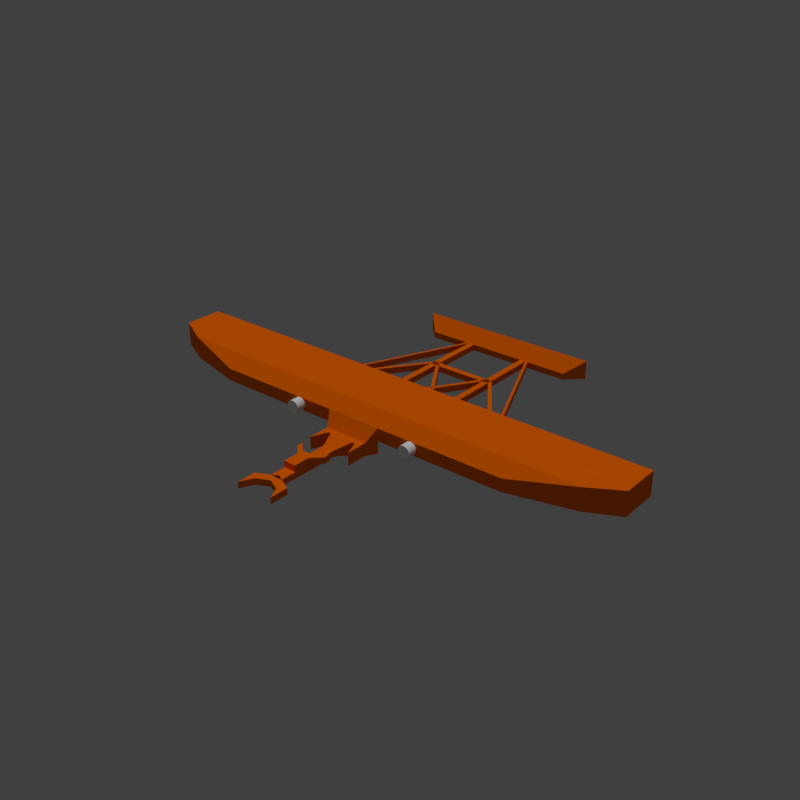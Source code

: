 # Source: WrightMilitaryFlyerOrange.blend  (saved by Blender 2.79.0; exported with 4.5.12 LTS)
import bpy
from mathutils import Matrix  # noqa: F401  (used for matrix-valued properties, if any)

bpy.ops.wm.read_factory_settings(use_empty=True)
scene = bpy.context.scene
scene.name = 'Scene'

# ---- collections
col_collection_1 = bpy.data.collections.new('Collection 1'); scene.collection.children.link(col_collection_1)

# ---- materials (node trees are filled in below, after node groups)
mat_wrightmilitaryflyerorange = bpy.data.materials.new('WrightMilitaryFlyerOrange')
mat_wrightmilitaryflyerorange.alpha_threshold = 0.0
mat_wrightmilitaryflyerorange.use_transparent_shadow = False
mat_wrightmilitaryflyerorange.diffuse_color = (1.0, 0.1605, 0.0, 1.0)
mat_wrightmilitaryflyerorange.roughness = 0.5
mat_wrightmilitaryflyerorange.specular_intensity = 0.0
mat_wrightmilitaryflyerlight = bpy.data.materials.new('WrightMilitaryFlyerLight')
mat_wrightmilitaryflyerlight.alpha_threshold = 0.0
mat_wrightmilitaryflyerlight.use_transparent_shadow = False
mat_wrightmilitaryflyerlight.diffuse_color = (1.0, 1.0, 1.0, 1.0)
mat_wrightmilitaryflyerlight.roughness = 0.5

# ---- material node trees

# ---- world
world_world = bpy.data.worlds.new('World'); scene.world = world_world
world_world.color = (0.05088, 0.05088, 0.05088)
world_world.use_sun_shadow = False
world_world.sun_shadow_jitter_overblur = 0.0
world_world.cycles.sampling_method = 'MANUAL'

# ---- lights
light_sun = bpy.data.lights.new('Sun', 'SUN')
light_sun.transmission_factor = 0.0
light_sun.angle = 0.1993
light_sun.energy = 1.0
light_sun.shadow_buffer_clip_start = 0.5
light_sun.shadow_soft_size = 0.1
light_sun.shadow_cascade_max_distance = 1000.0

# ---- meshes
me_cube_012 = bpy.data.meshes.new('Cube.012')
me_cube_012.from_pydata([(7.538e-06, 1.25, -1.0), (-3.248e-06, 2.75, -5.96e-08), (7.538e-06, 1.25, -5.96e-08), (-3.248e-06, 2.75, -1.0), (-2.0, 1.75, -1.0), (-2.0, 0.25, -1.0), (-2.0, 0.25, -5.96e-08), (-2.0, 1.75, -5.96e-08), (2.0, 1.75, -5.96e-08), (2.0, 1.75, -1.0), (2.0, 0.25, -1.0), (2.0, 0.25, -5.96e-08), (3.0, 1.25, -5.96e-08), (3.0, 1.25, -1.0), (3.0, -0.25, -1.0), (3.0, -0.25, -5.96e-08), (-3.0, 1.25, -1.0), (-3.0, -0.25, -1.0), (-3.0, -0.25, -5.96e-08), (-3.0, 1.25, -5.96e-08), (-3.0, -1.75, -1.0), (-3.0, -1.75, -5.96e-08), (3.0, -1.75, -5.96e-08), (3.0, -1.75, -1.0)], [], [(2, 1, 7, 6), (2, 0, 10, 11), (6, 7, 19, 18), (3, 0, 5, 4), (1, 3, 4, 7), (0, 2, 6, 5), (9, 8, 12, 13), (0, 3, 9, 10), (1, 2, 11, 8), (3, 1, 8, 9), (13, 12, 15, 14), (10, 9, 13, 14), (8, 11, 15, 12), (17, 18, 19, 16), (4, 5, 17, 16), (7, 4, 16, 19), (18, 17, 20, 21), (11, 10, 23, 22), (17, 5, 20), (6, 18, 21), (15, 11, 22), (14, 15, 22, 23), (10, 14, 23), (5, 6, 21, 20)])
me_cube_012.materials.append(mat_wrightmilitaryflyerorange)
me_cube_012.use_remesh_preserve_volume = False
me_cube_012.use_remesh_preserve_attributes = False
me_cube_012.use_mirror_vertex_groups = False
me_cube_012.update()
me_cube_009 = bpy.data.meshes.new('Cube.009')
me_cube_009.from_pydata([(-1.0, -3.25, -1.0), (-1.0, -3.25, -5.96e-08), (-1.0, -2.25, -1.0), (-1.0, -2.25, -5.96e-08), (1.0, -3.25, -1.0), (1.0, -3.25, -5.96e-08), (1.0, -2.25, -1.0), (1.0, -2.25, -5.96e-08), (-2.5, -0.75, -1.0), (-2.5, -1.75, -1.0), (-2.5, -1.75, -5.96e-08), (-2.5, -0.75, -5.96e-08), (2.5, -0.75, -5.96e-08), (2.5, -0.75, -1.0), (2.5, -1.75, -1.0), (2.5, -1.75, -5.96e-08), (-1.0, -5.75, -1.0), (-1.0, -5.75, -5.96e-08), (1.0, -5.75, -5.96e-08), (1.0, -5.75, -1.0)], [], [(3, 2, 8, 11), (2, 3, 7, 6), (7, 5, 15, 12), (1, 0, 16, 17), (2, 6, 4, 0), (7, 3, 1, 5), (9, 10, 11, 8), (0, 1, 10, 9), (1, 3, 11, 10), (2, 0, 9, 8), (13, 12, 15, 14), (6, 7, 12, 13), (5, 4, 14, 15), (4, 6, 13, 14), (19, 18, 17, 16), (0, 4, 19, 16), (5, 1, 17, 18), (4, 5, 18, 19)])
me_cube_009.materials.append(mat_wrightmilitaryflyerorange)
me_cube_009.use_remesh_preserve_volume = False
me_cube_009.use_remesh_preserve_attributes = False
me_cube_009.use_mirror_vertex_groups = False
me_cube_009.update()
me_cube_007 = bpy.data.meshes.new('Cube.007')
me_cube_007.from_pydata([(-2.0, 0.25, -1.5), (-2.0, 0.25, 0.5), (2.0, 0.25, 0.5), (2.0, 0.25, -1.5), (-1.0, -2.25, -1.0), (-1.0, -2.25, -5.96e-08), (1.0, -2.25, -5.96e-08), (1.0, -2.25, -1.0)], [], [(1, 2, 3, 0), (5, 4, 7, 6), (2, 1, 5, 6), (3, 2, 6, 7), (0, 3, 7, 4), (1, 0, 4, 5)])
me_cube_007.materials.append(mat_wrightmilitaryflyerorange)
me_cube_007.use_remesh_preserve_volume = False
me_cube_007.use_remesh_preserve_attributes = False
me_cube_007.use_mirror_vertex_groups = False
me_cube_007.update()
me_cube_006 = bpy.data.meshes.new('Cube.006')
me_cube_006.from_pydata([(-2.0, 1.25, 0.5), (-2.0, 1.25, -1.5), (-3.0, 1.25, 0.5), (-3.0, 1.25, -1.5), (-3.0, -1.25, 0.5), (-3.0, -1.25, -1.5)], [], [(2, 0, 1, 3), (0, 2, 4), (2, 3, 5, 4), (3, 1, 5), (1, 0, 4, 5)])
me_cube_006.materials.append(mat_wrightmilitaryflyerorange)
me_cube_006.use_remesh_preserve_volume = False
me_cube_006.use_remesh_preserve_attributes = False
me_cube_006.use_mirror_vertex_groups = False
me_cube_006.update()
me_cube_004 = bpy.data.meshes.new('Cube.004')
me_cube_004.from_pydata([(-3.5, 1.25, -1.5), (-3.5, 1.25, 0.5), (-4.5, 2.75, -1.5), (-4.5, 2.75, 2.5), (3.5, 1.25, -1.5), (3.5, 1.25, 0.5), (4.5, 2.75, -1.5), (4.5, 2.75, 2.5), (-3.5, 0.25, -1.5), (-3.5, 0.25, 0.5), (3.5, 0.25, 0.5), (3.5, 0.25, -1.5)], [], [(0, 1, 3, 2), (2, 3, 7, 6), (6, 7, 5, 4), (2, 6, 4, 0), (7, 3, 1, 5), (5, 1, 9, 10), (9, 8, 11, 10), (4, 5, 10, 11), (1, 0, 8, 9), (0, 4, 11, 8)])
me_cube_004.materials.append(mat_wrightmilitaryflyerorange)
me_cube_004.use_remesh_preserve_volume = False
me_cube_004.use_remesh_preserve_attributes = False
me_cube_004.use_mirror_vertex_groups = False
me_cube_004.update()
me_cube_001 = bpy.data.meshes.new('Cube.001')
me_cube_001.from_pydata([(-1.0, -7.25, -1.0), (-1.0, -7.25, -5.96e-08), (-1.0, 2.75, -1.0), (-1.0, 2.75, -5.96e-08), (1.0, -7.25, -1.0), (1.0, -7.25, -5.96e-08), (1.0, 2.75, -1.0), (1.0, 2.75, -5.96e-08)], [], [(0, 1, 3, 2), (2, 3, 7, 6), (6, 7, 5, 4), (4, 5, 1, 0), (2, 6, 4, 0), (7, 3, 1, 5)])
me_cube_001.materials.append(mat_wrightmilitaryflyerorange)
me_cube_001.use_remesh_preserve_volume = False
me_cube_001.use_remesh_preserve_attributes = False
me_cube_001.use_mirror_vertex_groups = False
me_cube_001.update()
me_cylinder_001 = bpy.data.meshes.new('Cylinder.001')
me_cylinder_001.from_pydata([(-1.49e-08, 0.4, -0.15), (2.583e-09, 0.4, 0.15), (0.07804, 0.3923, -0.15), (0.07804, 0.3923, 0.15), (0.1531, 0.3696, -0.15), (0.1531, 0.3696, 0.15), (0.2222, 0.3326, -0.15), (0.2222, 0.3326, 0.15), (0.2828, 0.2828, -0.15), (0.2828, 0.2828, 0.15), (0.3326, 0.2222, -0.15), (0.3326, 0.2222, 0.15), (0.3696, 0.1531, -0.15), (0.3696, 0.1531, 0.15), (0.3923, 0.07804, -0.15), (0.3923, 0.07804, 0.15), (0.4, 1.53e-08, -0.15), (0.4, 3.278e-08, 0.15), (0.3923, -0.07804, -0.15), (0.3923, -0.07804, 0.15), (0.3696, -0.1531, -0.15), (0.3696, -0.1531, 0.15), (0.3326, -0.2222, -0.15), (0.3326, -0.2222, 0.15), (0.2828, -0.2828, -0.15), (0.2828, -0.2828, 0.15), (0.2222, -0.3326, -0.15), (0.2222, -0.3326, 0.15), (0.1531, -0.3696, -0.15), (0.1531, -0.3696, 0.15), (0.07804, -0.3923, -0.15), (0.07804, -0.3923, 0.15), (-1.452e-07, -0.4, -0.15), (-1.278e-07, -0.4, 0.15), (-0.07804, -0.3923, -0.15), (-0.07804, -0.3923, 0.15), (-0.1531, -0.3696, -0.15), (-0.1531, -0.3696, 0.15), (-0.2222, -0.3326, -0.15), (-0.2222, -0.3326, 0.15), (-0.2828, -0.2828, -0.15), (-0.2828, -0.2828, 0.15), (-0.3326, -0.2222, -0.15), (-0.3326, -0.2222, 0.15), (-0.3696, -0.1531, -0.15), (-0.3696, -0.1531, 0.15), (-0.3923, -0.07804, -0.15), (-0.3923, -0.07804, 0.15), (-0.4, 3.713e-07, -0.15), (-0.4, 3.888e-07, 0.15), (-0.3923, 0.07804, -0.15), (-0.3923, 0.07804, 0.15), (-0.3696, 0.1531, -0.15), (-0.3696, 0.1531, 0.15), (-0.3326, 0.2222, -0.15), (-0.3326, 0.2222, 0.15), (-0.2828, 0.2828, -0.15), (-0.2828, 0.2828, 0.15), (-0.2222, 0.3326, -0.15), (-0.2222, 0.3326, 0.15), (-0.1531, 0.3696, -0.15), (-0.1531, 0.3696, 0.15), (-0.07804, 0.3923, -0.15), (-0.07804, 0.3923, 0.15)], [], [(0, 1, 3, 2), (2, 3, 5, 4), (4, 5, 7, 6), (6, 7, 9, 8), (8, 9, 11, 10), (10, 11, 13, 12), (12, 13, 15, 14), (14, 15, 17, 16), (16, 17, 19, 18), (18, 19, 21, 20), (20, 21, 23, 22), (22, 23, 25, 24), (24, 25, 27, 26), (26, 27, 29, 28), (28, 29, 31, 30), (30, 31, 33, 32), (32, 33, 35, 34), (34, 35, 37, 36), (36, 37, 39, 38), (38, 39, 41, 40), (40, 41, 43, 42), (42, 43, 45, 44), (44, 45, 47, 46), (46, 47, 49, 48), (48, 49, 51, 50), (50, 51, 53, 52), (52, 53, 55, 54), (54, 55, 57, 56), (56, 57, 59, 58), (58, 59, 61, 60), (3, 1, 63, 61, 59, 57, 55, 53, 51, 49, 47, 45, 43, 41, 39, 37, 35, 33, 31, 29, 27, 25, 23, 21, 19, 17, 15, 13, 11, 9, 7, 5), (60, 61, 63, 62), (62, 63, 1, 0), (0, 2, 4, 6, 8, 10, 12, 14, 16, 18, 20, 22, 24, 26, 28, 30, 32, 34, 36, 38, 40, 42, 44, 46, 48, 50, 52, 54, 56, 58, 60, 62)])
me_cylinder_001.materials.append(mat_wrightmilitaryflyerlight)
me_cylinder_001.use_remesh_preserve_volume = False
me_cylinder_001.use_remesh_preserve_attributes = False
me_cylinder_001.use_mirror_vertex_groups = False
me_cylinder_001.update()
me_cylinder = bpy.data.meshes.new('Cylinder')
me_cylinder.from_pydata([(-1.49e-08, 0.4, -0.15), (2.583e-09, 0.4, 0.15), (0.07804, 0.3923, -0.15), (0.07804, 0.3923, 0.15), (0.1531, 0.3696, -0.15), (0.1531, 0.3696, 0.15), (0.2222, 0.3326, -0.15), (0.2222, 0.3326, 0.15), (0.2828, 0.2828, -0.15), (0.2828, 0.2828, 0.15), (0.3326, 0.2222, -0.15), (0.3326, 0.2222, 0.15), (0.3696, 0.1531, -0.15), (0.3696, 0.1531, 0.15), (0.3923, 0.07804, -0.15), (0.3923, 0.07804, 0.15), (0.4, 1.53e-08, -0.15), (0.4, 3.278e-08, 0.15), (0.3923, -0.07804, -0.15), (0.3923, -0.07804, 0.15), (0.3696, -0.1531, -0.15), (0.3696, -0.1531, 0.15), (0.3326, -0.2222, -0.15), (0.3326, -0.2222, 0.15), (0.2828, -0.2828, -0.15), (0.2828, -0.2828, 0.15), (0.2222, -0.3326, -0.15), (0.2222, -0.3326, 0.15), (0.1531, -0.3696, -0.15), (0.1531, -0.3696, 0.15), (0.07804, -0.3923, -0.15), (0.07804, -0.3923, 0.15), (-1.452e-07, -0.4, -0.15), (-1.278e-07, -0.4, 0.15), (-0.07804, -0.3923, -0.15), (-0.07804, -0.3923, 0.15), (-0.1531, -0.3696, -0.15), (-0.1531, -0.3696, 0.15), (-0.2222, -0.3326, -0.15), (-0.2222, -0.3326, 0.15), (-0.2828, -0.2828, -0.15), (-0.2828, -0.2828, 0.15), (-0.3326, -0.2222, -0.15), (-0.3326, -0.2222, 0.15), (-0.3696, -0.1531, -0.15), (-0.3696, -0.1531, 0.15), (-0.3923, -0.07804, -0.15), (-0.3923, -0.07804, 0.15), (-0.4, 3.713e-07, -0.15), (-0.4, 3.888e-07, 0.15), (-0.3923, 0.07804, -0.15), (-0.3923, 0.07804, 0.15), (-0.3696, 0.1531, -0.15), (-0.3696, 0.1531, 0.15), (-0.3326, 0.2222, -0.15), (-0.3326, 0.2222, 0.15), (-0.2828, 0.2828, -0.15), (-0.2828, 0.2828, 0.15), (-0.2222, 0.3326, -0.15), (-0.2222, 0.3326, 0.15), (-0.1531, 0.3696, -0.15), (-0.1531, 0.3696, 0.15), (-0.07804, 0.3923, -0.15), (-0.07804, 0.3923, 0.15)], [], [(0, 1, 3, 2), (2, 3, 5, 4), (4, 5, 7, 6), (6, 7, 9, 8), (8, 9, 11, 10), (10, 11, 13, 12), (12, 13, 15, 14), (14, 15, 17, 16), (16, 17, 19, 18), (18, 19, 21, 20), (20, 21, 23, 22), (22, 23, 25, 24), (24, 25, 27, 26), (26, 27, 29, 28), (28, 29, 31, 30), (30, 31, 33, 32), (32, 33, 35, 34), (34, 35, 37, 36), (36, 37, 39, 38), (38, 39, 41, 40), (40, 41, 43, 42), (42, 43, 45, 44), (44, 45, 47, 46), (46, 47, 49, 48), (48, 49, 51, 50), (50, 51, 53, 52), (52, 53, 55, 54), (54, 55, 57, 56), (56, 57, 59, 58), (58, 59, 61, 60), (3, 1, 63, 61, 59, 57, 55, 53, 51, 49, 47, 45, 43, 41, 39, 37, 35, 33, 31, 29, 27, 25, 23, 21, 19, 17, 15, 13, 11, 9, 7, 5), (60, 61, 63, 62), (62, 63, 1, 0), (0, 2, 4, 6, 8, 10, 12, 14, 16, 18, 20, 22, 24, 26, 28, 30, 32, 34, 36, 38, 40, 42, 44, 46, 48, 50, 52, 54, 56, 58, 60, 62)])
me_cylinder.materials.append(mat_wrightmilitaryflyerlight)
me_cylinder.use_remesh_preserve_volume = False
me_cylinder.use_remesh_preserve_attributes = False
me_cylinder.use_mirror_vertex_groups = False
me_cylinder.update()
me_cube_003 = bpy.data.meshes.new('Cube.003')
me_cube_003.from_pydata([(-7.5, 4.5, -0.5), (-7.5, 4.5, 0.5), (-6.5, 4.5, -0.5), (-6.5, 4.5, 0.5), (6.5, -4.5, -0.5), (6.5, -4.5, 0.5), (7.5, -4.5, 0.5), (7.5, -4.5, -0.5)], [], [(1, 0, 4, 5), (7, 6, 5, 4), (0, 2, 7, 4), (3, 1, 5, 6), (2, 3, 6, 7), (0, 1, 3, 2)])
me_cube_003.materials.append(mat_wrightmilitaryflyerorange)
me_cube_003.use_remesh_preserve_volume = False
me_cube_003.use_remesh_preserve_attributes = False
me_cube_003.use_mirror_vertex_groups = False
me_cube_003.update()
me_cube_002 = bpy.data.meshes.new('Cube.002')
me_cube_002.from_pydata([(-12.5, 5.25, -0.5), (-12.5, 5.25, 0.5), (-11.5, 5.25, -0.5), (-11.5, 5.25, 0.5), (11.5, -5.25, -0.5), (11.5, -5.25, 0.5), (12.5, -5.25, 0.5), (12.5, -5.25, -0.5)], [], [(1, 0, 4, 5), (7, 6, 5, 4), (0, 2, 7, 4), (3, 1, 5, 6), (2, 3, 6, 7), (0, 1, 3, 2)])
me_cube_002.materials.append(mat_wrightmilitaryflyerorange)
me_cube_002.use_remesh_preserve_volume = False
me_cube_002.use_remesh_preserve_attributes = False
me_cube_002.use_mirror_vertex_groups = False
me_cube_002.update()
me_cube_000 = bpy.data.meshes.new('Cube.000')
me_cube_000.from_pydata([(-7.5, -5.5, -0.5), (-7.5, -5.5, 0.5), (-7.5, 5.5, -0.5), (-7.5, 5.5, 0.5), (-6.5, -5.5, -0.5), (-6.5, -5.5, 0.5), (-6.5, 5.5, -0.5), (-6.5, 5.5, 0.5), (6.5, -15.5, -0.5), (6.5, -15.5, 0.5), (7.5, -15.5, 0.5), (7.5, -15.5, -0.5), (6.5, 15.5, 0.5), (6.5, 15.5, -0.5), (7.5, 15.5, -0.5), (7.5, 15.5, 0.5)], [], [(0, 1, 3, 2), (3, 7, 15, 12), (6, 7, 5, 4), (1, 0, 8, 9), (2, 6, 4, 0), (7, 3, 1, 5), (11, 10, 9, 8), (0, 4, 11, 8), (5, 1, 9, 10), (4, 5, 10, 11), (13, 12, 15, 14), (2, 3, 12, 13), (7, 6, 14, 15), (6, 2, 13, 14)])
me_cube_000.materials.append(mat_wrightmilitaryflyerorange)
me_cube_000.use_remesh_preserve_volume = False
me_cube_000.use_remesh_preserve_attributes = False
me_cube_000.use_mirror_vertex_groups = False
me_cube_000.update()
me_cube_010 = bpy.data.meshes.new('Cube.010')
me_cube_010.from_pydata([(-0.5, -13.0, -0.5), (-0.5, -13.0, 0.5), (-0.5, 13.0, -0.5), (-0.5, 13.0, 0.5), (0.5, -13.0, -0.5), (0.5, -13.0, 0.5), (0.5, 13.0, -0.5), (0.5, 13.0, 0.5)], [], [(0, 1, 3, 2), (2, 3, 7, 6), (6, 7, 5, 4), (4, 5, 1, 0), (2, 6, 4, 0), (7, 3, 1, 5)])
me_cube_010.materials.append(mat_wrightmilitaryflyerorange)
me_cube_010.use_remesh_preserve_volume = False
me_cube_010.use_remesh_preserve_attributes = False
me_cube_010.use_mirror_vertex_groups = False
me_cube_010.update()
me_cube_011 = bpy.data.meshes.new('Cube.011')
me_cube_011.from_pydata([(-12.5, -2.5, -1.5), (-12.5, -2.5, -0.5), (12.5, -2.5, -1.5), (12.5, -2.5, -0.5), (-15.0, 3.099e-06, 1.5), (-15.0, 3.099e-06, -1.5), (15.0, -3.338e-06, -1.5), (15.0, -3.338e-06, 1.5), (-12.5, 2.5, -0.5), (-12.5, 2.5, -1.5), (12.5, 2.5, -1.5), (12.5, 2.5, -0.5)], [], [(0, 2, 3, 1), (4, 7, 11, 8), (1, 3, 7, 4), (0, 1, 4, 5), (3, 2, 6, 7), (2, 0, 5, 6), (9, 8, 11, 10), (5, 4, 8, 9), (7, 6, 10, 11), (6, 5, 9, 10)])
me_cube_011.materials.append(mat_wrightmilitaryflyerorange)
me_cube_011.use_remesh_preserve_volume = False
me_cube_011.use_remesh_preserve_attributes = False
me_cube_011.use_mirror_vertex_groups = False
me_cube_011.update()
me_cube_008 = bpy.data.meshes.new('Cube.008')
me_cube_008.from_pydata([(-40.0, 5.625, 1.884), (40.0, 3.125, -1.884), (40.0, 5.625, 1.884), (40.0, 3.125, 1.884), (-40.0, -0.625, -1.884), (40.0, -0.625, -1.884), (-40.0, 3.125, 1.884), (-40.0, 5.625, -1.884), (40.0, 5.625, -1.884), (-40.0, 3.125, -1.884), (40.0, -0.625, 1.884), (-40.0, -0.625, 1.884), (35.0, -3.125, -1.884), (-35.0, -3.125, -1.884), (35.0, -3.125, 1.616), (-35.0, -3.125, 1.616), (25.0, -5.625, -1.884), (-25.0, -5.625, -1.884), (25.0, -5.625, 0.1163), (-25.0, -5.625, 0.1163)], [], [(4, 5, 12, 13), (3, 1, 8, 2), (4, 11, 6, 9), (8, 7, 0, 2), (5, 4, 9, 7, 8, 1), (9, 6, 0, 7), (10, 5, 1, 3), (11, 10, 3, 6), (6, 3, 2, 0), (15, 13, 17, 19), (11, 4, 13, 15), (5, 10, 14, 12), (10, 11, 15, 14), (17, 16, 18, 19), (14, 15, 19, 18), (12, 14, 18, 16), (13, 12, 16, 17)])
_uv = me_cube_008.uv_layers.new(name='UVMap')
_uv.uv.foreach_set('vector', [0.07862, 0.4999, 0.07862, 0.0001063, 0.063, 0.03134, 0.063, 0.4687, 0.139, 0.155, 0.1626, 0.155, 0.1626, 0.1706, 0.139, 0.1706, 0.1625, 0.1389, 0.1625, 0.1154, 0.139, 0.1154, 0.139, 0.1389, 0.0001063, 0.5236, 0.4999, 0.5236, 0.4999, 0.5001, 0.0001063, 0.5001, 0.03915, 0.4999, 0.03915, 0.0001063, 0.01572, 0.0001063, 0.0001063, 0.0001063, 0.0001063, 0.4999, 0.01572, 0.4999, 0.139, 0.1548, 0.1626, 0.1548, 0.1626, 0.1391, 0.139, 0.1391, 0.1626, 0.1152, 0.139, 0.1152, 0.139, 0.09176, 0.1626, 0.09176, 0.06279, 0.0001063, 0.06279, 0.4999, 0.03936, 0.4999, 0.03936, 0.0001063, 0.5157, 0.5001, 0.5157, 0.9999, 0.5001, 0.9999, 0.5001, 0.5001, 0.2015, 0.02218, 0.2015, 0.04405, 0.139, 0.04405, 0.139, 0.03156, 0.1703, 0.06801, 0.1703, 0.09155, 0.139, 0.09155, 0.139, 0.06968, 0.139, 0.0678, 0.139, 0.04426, 0.1703, 0.04593, 0.1703, 0.0678, 0.09445, 0.0001063, 0.09445, 0.4999, 0.07884, 0.4687, 0.07884, 0.03134, 0.1388, 0.0001063, 0.1388, 0.3125, 0.1263, 0.3125, 0.1263, 0.0001063, 0.1105, 0.4374, 0.1105, 0.0001063, 0.1261, 0.06258, 0.1261, 0.3749, 0.139, 0.02197, 0.139, 0.0001063, 0.2015, 0.009477, 0.2015, 0.02197, 0.09467, 0.0001063, 0.09467, 0.4374, 0.1103, 0.3749, 0.1103, 0.06258])
me_cube_008.materials.append(mat_wrightmilitaryflyerorange)
me_cube_008.use_remesh_preserve_volume = False
me_cube_008.use_remesh_preserve_attributes = False
me_cube_008.use_mirror_vertex_groups = False
me_cube_008.update()

# ---- objects
ob_cube_015 = bpy.data.objects.new('Cube.015', me_cube_012)
ob_cube_014 = bpy.data.objects.new('Cube.014', me_cube_009)
ob_cube_013 = bpy.data.objects.new('Cube.013', me_cube_007)
ob_cube_012 = bpy.data.objects.new('Cube.012', me_cube_006)
ob_cube_009 = bpy.data.objects.new('Cube.009', me_cube_006)
ob_cube_007 = bpy.data.objects.new('Cube.007', me_cube_004)
ob_cube_006 = bpy.data.objects.new('Cube.006', me_cube_001)
ob_sun = bpy.data.objects.new('Sun', light_sun)
ob_cylinder_001 = bpy.data.objects.new('Cylinder.001', me_cylinder_001)
ob_cylinder = bpy.data.objects.new('Cylinder', me_cylinder)
ob_cube_005 = bpy.data.objects.new('Cube.005', me_cube_003)
ob_cube_004 = bpy.data.objects.new('Cube.004', me_cube_003)
ob_cube_003 = bpy.data.objects.new('Cube.003', me_cube_002)
ob_cube_002 = bpy.data.objects.new('Cube.002', me_cube_002)
ob_cube_001 = bpy.data.objects.new('Cube.001', me_cube_000)
ob_cube_000 = bpy.data.objects.new('Cube.000', me_cube_010)
ob_cube_011 = bpy.data.objects.new('Cube.011', me_cube_011)
ob_cube_010 = bpy.data.objects.new('Cube.010', me_cube_010)
ob_cube_008 = bpy.data.objects.new('Cube.008', me_cube_008)

# ---- transforms, parenting, visibility, modifiers, constraints
ob_cube_015.location = (-4.619e-07, -7.057, 0.1241)
ob_cube_015.rotation_euler = (0.0, 0.0, 6.283)
ob_cube_015.scale = (0.2, 0.2, 0.2)
ob_cube_015.lineart.crease_threshold = 0.0
ob_cube_014.location = (-4.619e-07, -4.957, 0.3241)
ob_cube_014.rotation_euler = (0.0, 0.0, 6.283)
ob_cube_014.scale = (0.2, 0.2, 0.2)
ob_cube_014.lineart.crease_threshold = 0.0
ob_cube_013.location = (-4.619e-07, -4.157, 0.1241)
ob_cube_013.rotation_euler = (0.0, 0.0, 6.283)
ob_cube_013.scale = (0.2, 0.2, 0.2)
ob_cube_013.lineart.crease_threshold = 0.0
ob_cube_012.location = (0.1, -4.357, 0.1241)
ob_cube_012.rotation_euler = (0.0, 0.0, 6.283)
ob_cube_012.scale = (-0.2, 0.2, 0.2)
ob_cube_012.lineart.crease_threshold = 0.0
ob_cube_009.location = (-0.1, -4.357, 0.1241)
ob_cube_009.rotation_euler = (0.0, 0.0, 6.283)
ob_cube_009.scale = (0.2, 0.2, 0.2)
ob_cube_009.lineart.crease_threshold = 0.0
ob_cube_007.location = (-4.619e-07, -4.157, 0.1241)
ob_cube_007.rotation_euler = (0.0, 0.0, 6.283)
ob_cube_007.scale = (0.2, 0.2, 0.2)
ob_cube_007.lineart.crease_threshold = 0.0
ob_cube_006.location = (-4.619e-07, -5.157, 0.1241)
ob_cube_006.rotation_euler = (0.0, 0.0, 6.283)
ob_cube_006.scale = (0.2, 0.2, 0.2)
ob_cube_006.lineart.crease_threshold = 0.0
ob_sun.location = (-0.9414, -2.074, 5.975)
ob_sun.rotation_euler = (0.0, -0.0, 3.142)
ob_sun.lineart.crease_threshold = 0.0
ob_cylinder_001.location = (2.048, -3.759, 0.4241)
ob_cylinder_001.rotation_euler = (-4.712, 1.571, 0.0)
ob_cylinder_001.scale = (0.5, -0.5, 1.0)
ob_cylinder_001.lineart.crease_threshold = 0.0
ob_cylinder.location = (-2.048, -3.759, 0.4241)
ob_cylinder.rotation_euler = (-4.712, 1.571, 0.0)
ob_cylinder.scale = (0.5, 0.5, 1.0)
ob_cylinder.lineart.crease_threshold = 0.0
ob_cube_005.location = (6.064e-08, -0.0573, 0.1241)
ob_cube_005.rotation_euler = (0.0, -0.0, 4.712)
ob_cube_005.scale = (0.2, -0.2, 0.2)
ob_cube_005.lineart.crease_threshold = 0.0
ob_cube_004.location = (1.56e-07, -0.0573, 0.1241)
ob_cube_004.rotation_euler = (0.0, -0.0, 4.712)
ob_cube_004.scale = (0.2, 0.2, 0.2)
ob_cube_004.lineart.crease_threshold = 0.0
ob_cube_003.location = (2.15, 0.9427, 0.1241)
ob_cube_003.rotation_euler = (0.0, -0.0, 4.712)
ob_cube_003.scale = (0.2, -0.2, 0.2)
ob_cube_003.lineart.crease_threshold = 0.0
ob_cube_002.location = (-2.15, 0.9427, 0.1241)
ob_cube_002.rotation_euler = (0.0, -0.0, 4.712)
ob_cube_002.scale = (0.2, 0.2, 0.2)
ob_cube_002.lineart.crease_threshold = 0.0
ob_cube_001.location = (-1.806e-07, -0.0573, 0.1241)
ob_cube_001.rotation_euler = (0.0, -0.0, 4.712)
ob_cube_001.scale = (0.2, 0.2, 0.2)
ob_cube_001.lineart.crease_threshold = 0.0
ob_cube_000.location = (1.0, 0.6427, 0.1241)
ob_cube_000.rotation_euler = (0.0, 0.0, 6.283)
ob_cube_000.scale = (0.2, 0.2, 0.2)
ob_cube_000.lineart.crease_threshold = 0.0
ob_cube_011.location = (-7.063e-07, 3.743, 0.3241)
ob_cube_011.rotation_euler = (0.0, 0.0, 6.283)
ob_cube_011.scale = (0.2, 0.2, 0.2)
ob_cube_011.lineart.crease_threshold = 0.0
ob_cube_010.location = (-1.0, 0.6427, 0.1241)
ob_cube_010.rotation_euler = (0.0, 0.0, 6.283)
ob_cube_010.scale = (0.2, 0.2, 0.2)
ob_cube_010.lineart.crease_threshold = 0.0
ob_cube_008.location = (2.294e-07, -2.482, 0.6009)
ob_cube_008.rotation_euler = (0.0, 0.0, 6.283)
ob_cube_008.scale = (0.2, 0.2, 0.2)
ob_cube_008.lineart.crease_threshold = 0.0

# ---- collection membership
col_collection_1.objects.link(ob_cube_015)
col_collection_1.objects.link(ob_cube_014)
col_collection_1.objects.link(ob_cube_013)
col_collection_1.objects.link(ob_cube_012)
col_collection_1.objects.link(ob_cube_009)
col_collection_1.objects.link(ob_cube_007)
col_collection_1.objects.link(ob_cube_006)
col_collection_1.objects.link(ob_sun)
col_collection_1.objects.link(ob_cylinder_001)
col_collection_1.objects.link(ob_cylinder)
col_collection_1.objects.link(ob_cube_005)
col_collection_1.objects.link(ob_cube_004)
col_collection_1.objects.link(ob_cube_003)
col_collection_1.objects.link(ob_cube_002)
col_collection_1.objects.link(ob_cube_001)
col_collection_1.objects.link(ob_cube_000)
col_collection_1.objects.link(ob_cube_011)
col_collection_1.objects.link(ob_cube_010)
col_collection_1.objects.link(ob_cube_008)

# ---- scene / render settings (as saved in the file)
scene.frame_start = 1; scene.frame_end = 120; scene.frame_set(0)
scene.render.engine = 'BLENDER_EEVEE_NEXT'
scene.render.resolution_x = 1080
scene.render.resolution_percentage = 50
scene.render.dither_intensity = 0.0
scene.render.film_transparent = True
scene.cycles.use_denoising = False
scene.cycles.samples = 128
scene.cycles.sampling_pattern = 'TABULATED_SOBOL'
scene.cycles.use_adaptive_sampling = False
scene.cycles.use_light_tree = False
scene.cycles.blur_glossy = 0.0
scene.cycles.sample_clamp_indirect = 0.0
scene.view_settings.view_transform = 'Standard'
bpy.context.view_layer.update()

# ---- added for rendering (the .blend has no active camera): camera
cam_auto = bpy.data.cameras.new('AutoCamera')
cam_auto.lens = 50.0
cam_auto.sensor_width = 36.0
cam_auto.clip_end = 1000.0
ob_auto_camera = bpy.data.objects.new('AutoCamera', cam_auto)
scene.collection.objects.link(ob_auto_camera)
ob_auto_camera.location = (18.3431, -23.594, 15.0754)
ob_auto_camera.rotation_euler = (1.09748, -7.21219e-08, 0.694738)
scene.camera = ob_auto_camera
bpy.context.view_layer.update()
